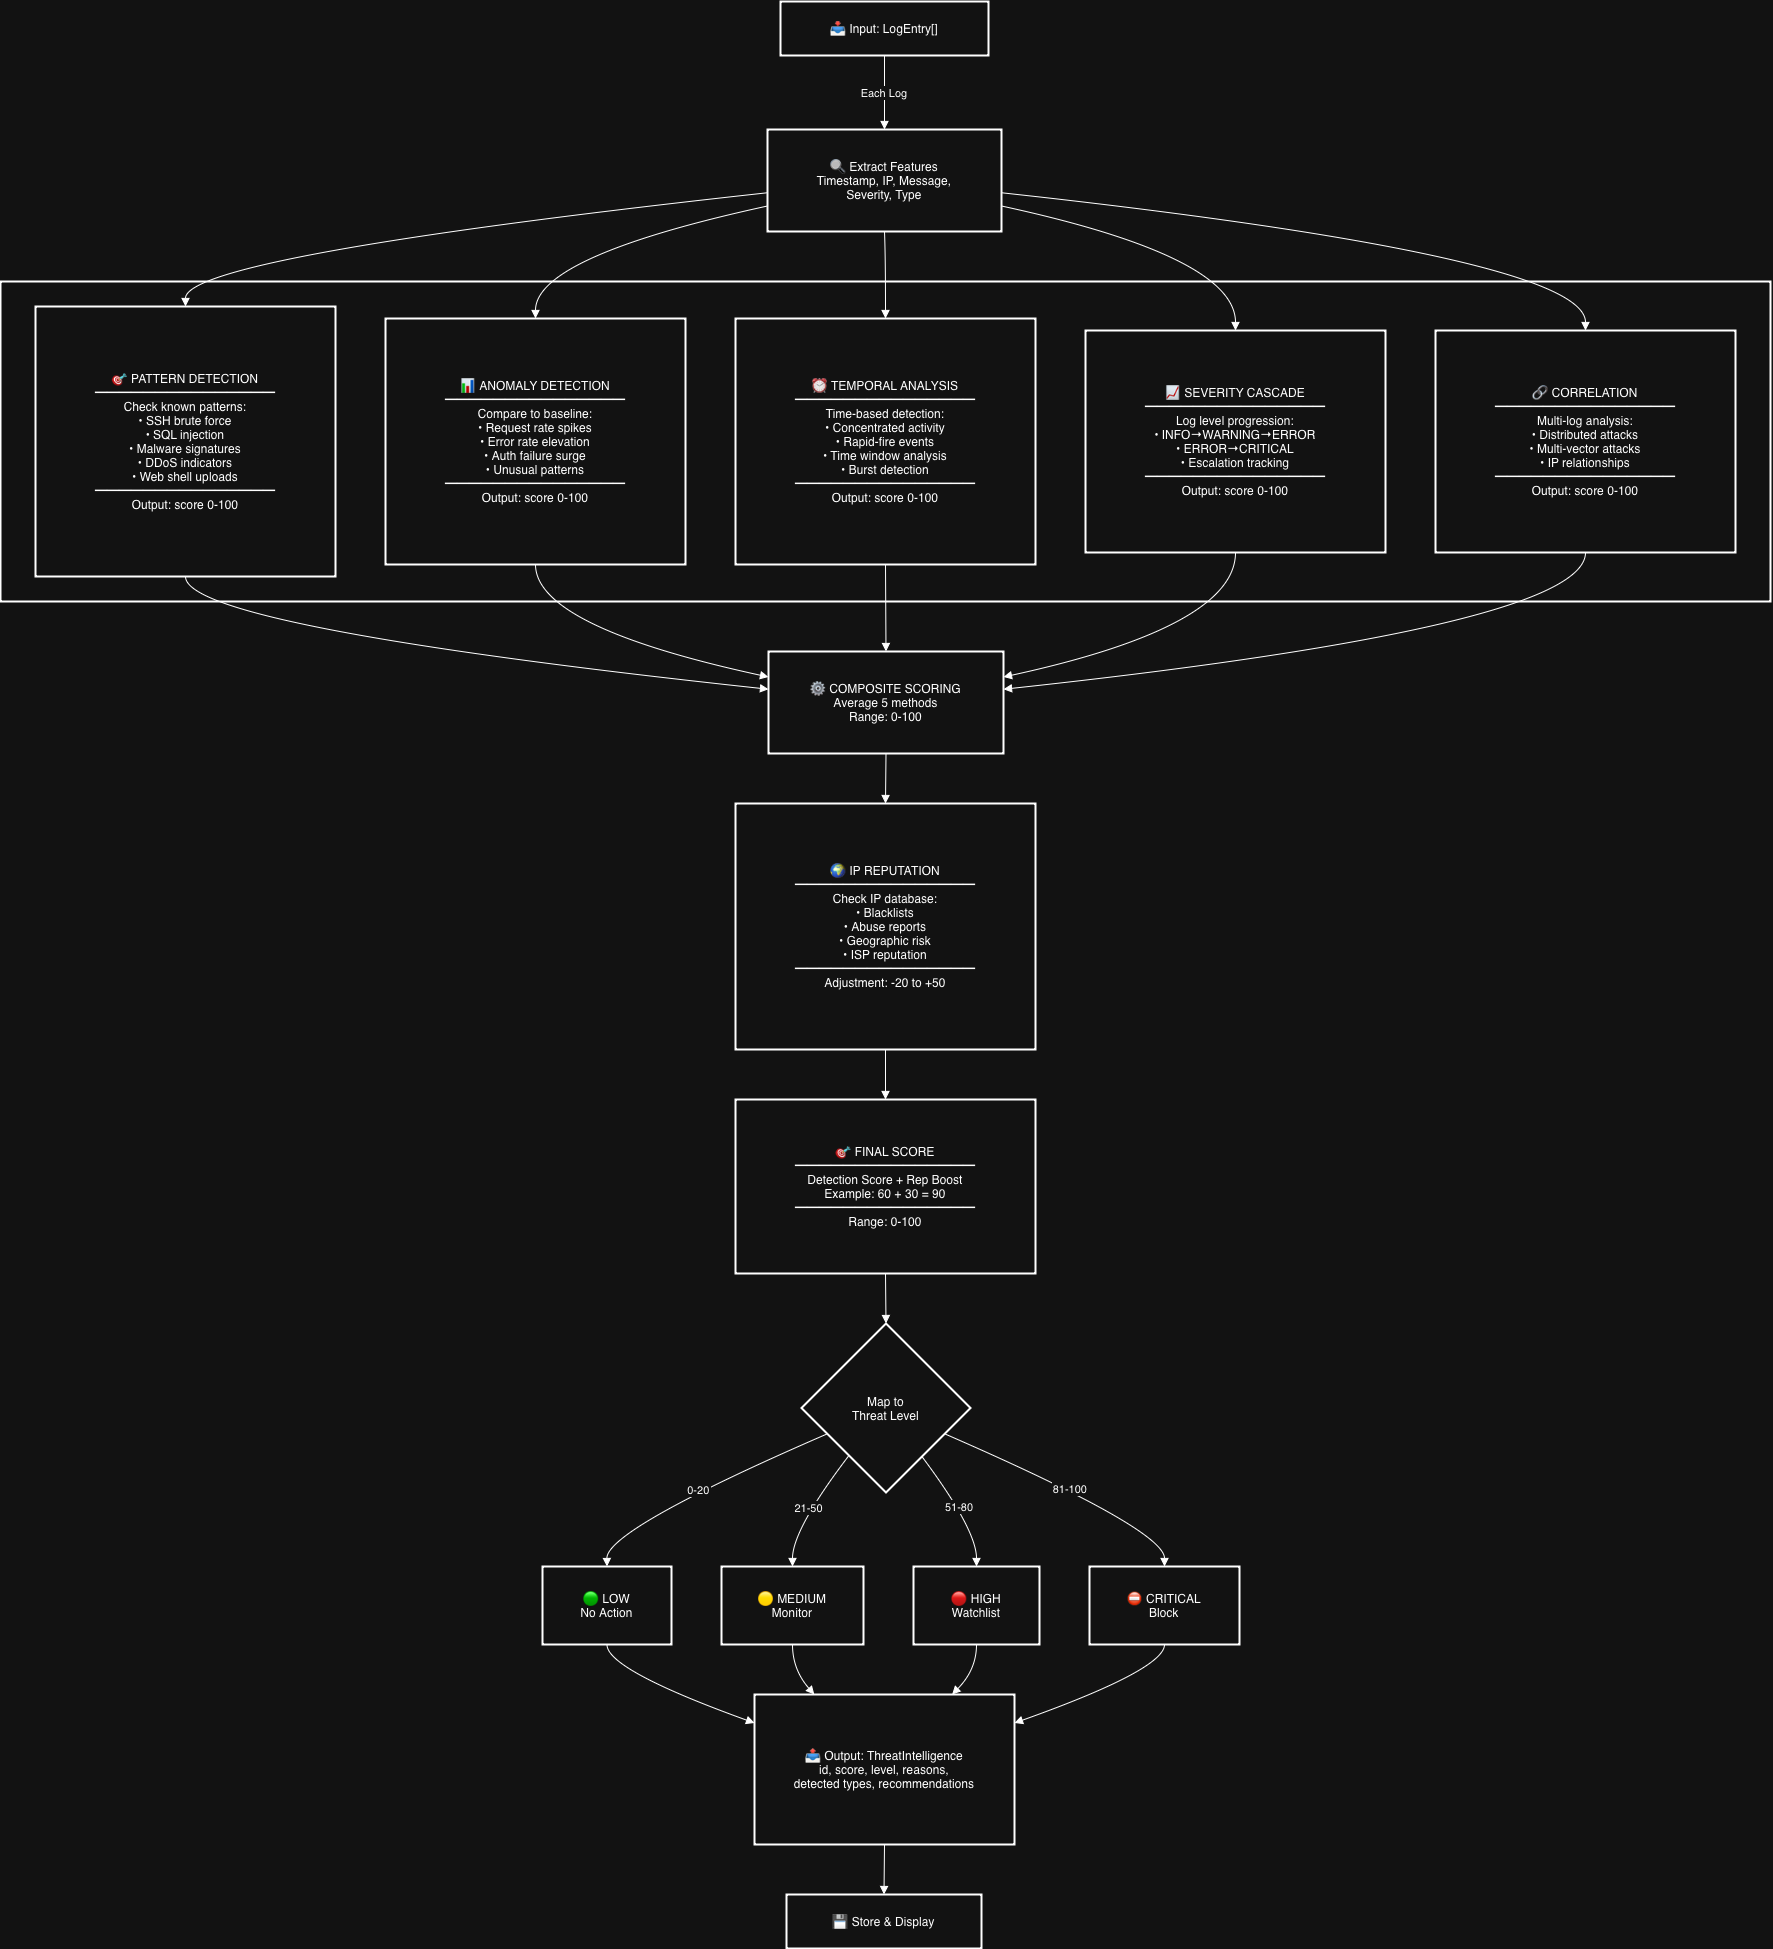

The diagram above was exported from draw.io. Its source (the exported page's mxGraphModel, read from the mxfile embedded in the PNG):
<mxGraphModel dx="2949" dy="2157" grid="1" gridSize="10" guides="1" tooltips="1" connect="1" arrows="1" fold="1" page="1" pageScale="1" pageWidth="827" pageHeight="1169" math="0" shadow="0">
  <root>
    <mxCell id="0" />
    <mxCell id="1" parent="0" />
    <mxCell id="2" parent="1" style="whiteSpace=wrap;strokeWidth=2;" value="🧠 Detection Methods" vertex="1">
      <mxGeometry height="320" width="1770" x="8" y="288" as="geometry" />
    </mxCell>
    <mxCell id="3" parent="1" style="whiteSpace=wrap;strokeWidth=2;" value="📥 Input: LogEntry[]" vertex="1">
      <mxGeometry height="54" width="208" x="788" y="8" as="geometry" />
    </mxCell>
    <mxCell id="4" parent="1" style="whiteSpace=wrap;strokeWidth=2;" value="🔍 Extract Features&#10;Timestamp, IP, Message,&#10;Severity, Type" vertex="1">
      <mxGeometry height="102" width="234" x="775" y="136" as="geometry" />
    </mxCell>
    <mxCell id="5" parent="1" style="whiteSpace=wrap;strokeWidth=2;" value="🎯 PATTERN DETECTION&#10;━━━━━━━━━━━━━━━&#10;Check known patterns:&#10;• SSH brute force&#10;• SQL injection&#10;• Malware signatures&#10;• DDoS indicators&#10;• Web shell uploads&#10;━━━━━━━━━━━━━━━&#10;Output: score 0-100" vertex="1">
      <mxGeometry height="270" width="300" x="43" y="313" as="geometry" />
    </mxCell>
    <mxCell id="6" parent="1" style="whiteSpace=wrap;strokeWidth=2;" value="📊 ANOMALY DETECTION&#10;━━━━━━━━━━━━━━━&#10;Compare to baseline:&#10;• Request rate spikes&#10;• Error rate elevation&#10;• Auth failure surge&#10;• Unusual patterns&#10;━━━━━━━━━━━━━━━&#10;Output: score 0-100" vertex="1">
      <mxGeometry height="246" width="300" x="393" y="325" as="geometry" />
    </mxCell>
    <mxCell id="7" parent="1" style="whiteSpace=wrap;strokeWidth=2;" value="⏰ TEMPORAL ANALYSIS&#10;━━━━━━━━━━━━━━━&#10;Time-based detection:&#10;• Concentrated activity&#10;• Rapid-fire events&#10;• Time window analysis&#10;• Burst detection&#10;━━━━━━━━━━━━━━━&#10;Output: score 0-100" vertex="1">
      <mxGeometry height="246" width="300" x="743" y="325" as="geometry" />
    </mxCell>
    <mxCell id="8" parent="1" style="whiteSpace=wrap;strokeWidth=2;" value="📈 SEVERITY CASCADE&#10;━━━━━━━━━━━━━━━&#10;Log level progression:&#10;• INFO→WARNING→ERROR&#10;• ERROR→CRITICAL&#10;• Escalation tracking&#10;━━━━━━━━━━━━━━━&#10;Output: score 0-100" vertex="1">
      <mxGeometry height="222" width="300" x="1093" y="337" as="geometry" />
    </mxCell>
    <mxCell id="9" parent="1" style="whiteSpace=wrap;strokeWidth=2;" value="🔗 CORRELATION&#10;━━━━━━━━━━━━━━━&#10;Multi-log analysis:&#10;• Distributed attacks&#10;• Multi-vector attacks&#10;• IP relationships&#10;━━━━━━━━━━━━━━━&#10;Output: score 0-100" vertex="1">
      <mxGeometry height="222" width="300" x="1443" y="337" as="geometry" />
    </mxCell>
    <mxCell id="10" parent="1" style="whiteSpace=wrap;strokeWidth=2;" value="⚙ COMPOSITE SCORING&#10;Average 5 methods&#10;Range: 0-100" vertex="1">
      <mxGeometry height="102" width="235" x="776" y="658" as="geometry" />
    </mxCell>
    <mxCell id="11" parent="1" style="whiteSpace=wrap;strokeWidth=2;" value="🌍 IP REPUTATION&#10;━━━━━━━━━━━━━━━&#10;Check IP database:&#10;• Blacklists&#10;• Abuse reports&#10;• Geographic risk&#10;• ISP reputation&#10;━━━━━━━━━━━━━━━&#10;Adjustment: -20 to +50" vertex="1">
      <mxGeometry height="246" width="300" x="743" y="810" as="geometry" />
    </mxCell>
    <mxCell id="12" parent="1" style="whiteSpace=wrap;strokeWidth=2;" value="🎯 FINAL SCORE&#10;━━━━━━━━━━━━━━━&#10;Detection Score + Rep Boost&#10;Example: 60 + 30 = 90&#10;━━━━━━━━━━━━━━━&#10;Range: 0-100" vertex="1">
      <mxGeometry height="174" width="300" x="743" y="1106" as="geometry" />
    </mxCell>
    <mxCell id="13" parent="1" style="rhombus;strokeWidth=2;whiteSpace=wrap;" value="Map to&#10;Threat Level" vertex="1">
      <mxGeometry height="169" width="169" x="809" y="1330" as="geometry" />
    </mxCell>
    <mxCell id="14" parent="1" style="whiteSpace=wrap;strokeWidth=2;" value="🟢 LOW&#10;No Action" vertex="1">
      <mxGeometry height="78" width="129" x="550" y="1573" as="geometry" />
    </mxCell>
    <mxCell id="15" parent="1" style="whiteSpace=wrap;strokeWidth=2;" value="🟡 MEDIUM&#10;Monitor" vertex="1">
      <mxGeometry height="78" width="142" x="729" y="1573" as="geometry" />
    </mxCell>
    <mxCell id="16" parent="1" style="whiteSpace=wrap;strokeWidth=2;" value="🔴 HIGH&#10;Watchlist" vertex="1">
      <mxGeometry height="78" width="126" x="921" y="1573" as="geometry" />
    </mxCell>
    <mxCell id="17" parent="1" style="whiteSpace=wrap;strokeWidth=2;" value="⛔ CRITICAL&#10;Block" vertex="1">
      <mxGeometry height="78" width="150" x="1097" y="1573" as="geometry" />
    </mxCell>
    <mxCell id="18" parent="1" style="whiteSpace=wrap;strokeWidth=2;" value="📤 Output: ThreatIntelligence&#10;id, score, level, reasons,&#10;detected types, recommendations" vertex="1">
      <mxGeometry height="150" width="260" x="762" y="1701" as="geometry" />
    </mxCell>
    <mxCell id="19" parent="1" style="whiteSpace=wrap;strokeWidth=2;" value="💾 Store &amp; Display" vertex="1">
      <mxGeometry height="54" width="195" x="794" y="1901" as="geometry" />
    </mxCell>
    <mxCell id="20" edge="1" parent="1" source="3" style="curved=1;startArrow=none;endArrow=block;exitX=0.5;exitY=1;entryX=0.5;entryY=0;" target="4" value="Each Log">
      <mxGeometry relative="1" as="geometry">
        <Array as="points" />
      </mxGeometry>
    </mxCell>
    <mxCell id="21" edge="1" parent="1" source="4" style="curved=1;startArrow=none;endArrow=block;exitX=0;exitY=0.62;entryX=0.5;entryY=0;" target="5" value="">
      <mxGeometry relative="1" as="geometry">
        <Array as="points">
          <mxPoint x="193" y="263" />
        </Array>
      </mxGeometry>
    </mxCell>
    <mxCell id="22" edge="1" parent="1" source="4" style="curved=1;startArrow=none;endArrow=block;exitX=0;exitY=0.75;entryX=0.5;entryY=0;" target="6" value="">
      <mxGeometry relative="1" as="geometry">
        <Array as="points">
          <mxPoint x="543" y="263" />
        </Array>
      </mxGeometry>
    </mxCell>
    <mxCell id="23" edge="1" parent="1" source="4" style="curved=1;startArrow=none;endArrow=block;exitX=0.5;exitY=1;entryX=0.5;entryY=0;" target="7" value="">
      <mxGeometry relative="1" as="geometry">
        <Array as="points">
          <mxPoint x="893" y="263" />
        </Array>
      </mxGeometry>
    </mxCell>
    <mxCell id="24" edge="1" parent="1" source="4" style="curved=1;startArrow=none;endArrow=block;exitX=1;exitY=0.75;entryX=0.5;entryY=0;" target="8" value="">
      <mxGeometry relative="1" as="geometry">
        <Array as="points">
          <mxPoint x="1243" y="263" />
        </Array>
      </mxGeometry>
    </mxCell>
    <mxCell id="25" edge="1" parent="1" source="4" style="curved=1;startArrow=none;endArrow=block;exitX=1;exitY=0.62;entryX=0.5;entryY=0;" target="9" value="">
      <mxGeometry relative="1" as="geometry">
        <Array as="points">
          <mxPoint x="1593" y="263" />
        </Array>
      </mxGeometry>
    </mxCell>
    <mxCell id="26" edge="1" parent="1" source="5" style="curved=1;startArrow=none;endArrow=block;exitX=0.5;exitY=1;entryX=0;entryY=0.37;" target="10" value="">
      <mxGeometry relative="1" as="geometry">
        <Array as="points">
          <mxPoint x="193" y="633" />
        </Array>
      </mxGeometry>
    </mxCell>
    <mxCell id="27" edge="1" parent="1" source="6" style="curved=1;startArrow=none;endArrow=block;exitX=0.5;exitY=1;entryX=0;entryY=0.25;" target="10" value="">
      <mxGeometry relative="1" as="geometry">
        <Array as="points">
          <mxPoint x="543" y="633" />
        </Array>
      </mxGeometry>
    </mxCell>
    <mxCell id="28" edge="1" parent="1" source="7" style="curved=1;startArrow=none;endArrow=block;exitX=0.5;exitY=1;entryX=0.5;entryY=0;" target="10" value="">
      <mxGeometry relative="1" as="geometry">
        <Array as="points" />
      </mxGeometry>
    </mxCell>
    <mxCell id="29" edge="1" parent="1" source="8" style="curved=1;startArrow=none;endArrow=block;exitX=0.5;exitY=1;entryX=1;entryY=0.25;" target="10" value="">
      <mxGeometry relative="1" as="geometry">
        <Array as="points">
          <mxPoint x="1243" y="633" />
        </Array>
      </mxGeometry>
    </mxCell>
    <mxCell id="30" edge="1" parent="1" source="9" style="curved=1;startArrow=none;endArrow=block;exitX=0.5;exitY=1;entryX=1;entryY=0.37;" target="10" value="">
      <mxGeometry relative="1" as="geometry">
        <Array as="points">
          <mxPoint x="1593" y="633" />
        </Array>
      </mxGeometry>
    </mxCell>
    <mxCell id="31" edge="1" parent="1" source="10" style="curved=1;startArrow=none;endArrow=block;exitX=0.5;exitY=1;entryX=0.5;entryY=0;" target="11" value="">
      <mxGeometry relative="1" as="geometry">
        <Array as="points" />
      </mxGeometry>
    </mxCell>
    <mxCell id="32" edge="1" parent="1" source="11" style="curved=1;startArrow=none;endArrow=block;exitX=0.5;exitY=1;entryX=0.5;entryY=0;" target="12" value="">
      <mxGeometry relative="1" as="geometry">
        <Array as="points" />
      </mxGeometry>
    </mxCell>
    <mxCell id="33" edge="1" parent="1" source="12" style="curved=1;startArrow=none;endArrow=block;exitX=0.5;exitY=1;entryX=0.5;entryY=0;" target="13" value="">
      <mxGeometry relative="1" as="geometry">
        <Array as="points" />
      </mxGeometry>
    </mxCell>
    <mxCell id="34" edge="1" parent="1" source="13" style="curved=1;startArrow=none;endArrow=block;exitX=0;exitY=0.72;entryX=0.5;entryY=0;" target="14" value="0-20">
      <mxGeometry relative="1" as="geometry">
        <Array as="points">
          <mxPoint x="614" y="1536" />
        </Array>
      </mxGeometry>
    </mxCell>
    <mxCell id="35" edge="1" parent="1" source="13" style="curved=1;startArrow=none;endArrow=block;exitX=0.11;exitY=1;entryX=0.5;entryY=0;" target="15" value="21-50">
      <mxGeometry relative="1" as="geometry">
        <Array as="points">
          <mxPoint x="800" y="1536" />
        </Array>
      </mxGeometry>
    </mxCell>
    <mxCell id="36" edge="1" parent="1" source="13" style="curved=1;startArrow=none;endArrow=block;exitX=0.87;exitY=1;entryX=0.5;entryY=0;" target="16" value="51-80">
      <mxGeometry relative="1" as="geometry">
        <Array as="points">
          <mxPoint x="984" y="1536" />
        </Array>
      </mxGeometry>
    </mxCell>
    <mxCell id="37" edge="1" parent="1" source="13" style="curved=1;startArrow=none;endArrow=block;exitX=1;exitY=0.72;entryX=0.5;entryY=0;" target="17" value="81-100">
      <mxGeometry relative="1" as="geometry">
        <Array as="points">
          <mxPoint x="1172" y="1536" />
        </Array>
      </mxGeometry>
    </mxCell>
    <mxCell id="38" edge="1" parent="1" source="14" style="curved=1;startArrow=none;endArrow=block;exitX=0.5;exitY=1;entryX=0;entryY=0.19;" target="18" value="">
      <mxGeometry relative="1" as="geometry">
        <Array as="points">
          <mxPoint x="614" y="1676" />
        </Array>
      </mxGeometry>
    </mxCell>
    <mxCell id="39" edge="1" parent="1" source="15" style="curved=1;startArrow=none;endArrow=block;exitX=0.5;exitY=1;entryX=0.23;entryY=0;" target="18" value="">
      <mxGeometry relative="1" as="geometry">
        <Array as="points">
          <mxPoint x="800" y="1676" />
        </Array>
      </mxGeometry>
    </mxCell>
    <mxCell id="40" edge="1" parent="1" source="16" style="curved=1;startArrow=none;endArrow=block;exitX=0.5;exitY=1;entryX=0.76;entryY=0;" target="18" value="">
      <mxGeometry relative="1" as="geometry">
        <Array as="points">
          <mxPoint x="984" y="1676" />
        </Array>
      </mxGeometry>
    </mxCell>
    <mxCell id="41" edge="1" parent="1" source="17" style="curved=1;startArrow=none;endArrow=block;exitX=0.5;exitY=1;entryX=1;entryY=0.19;" target="18" value="">
      <mxGeometry relative="1" as="geometry">
        <Array as="points">
          <mxPoint x="1172" y="1676" />
        </Array>
      </mxGeometry>
    </mxCell>
    <mxCell id="42" edge="1" parent="1" source="18" style="curved=1;startArrow=none;endArrow=block;exitX=0.5;exitY=1;entryX=0.5;entryY=-0.01;" target="19" value="">
      <mxGeometry relative="1" as="geometry">
        <Array as="points" />
      </mxGeometry>
    </mxCell>
  </root>
</mxGraphModel>